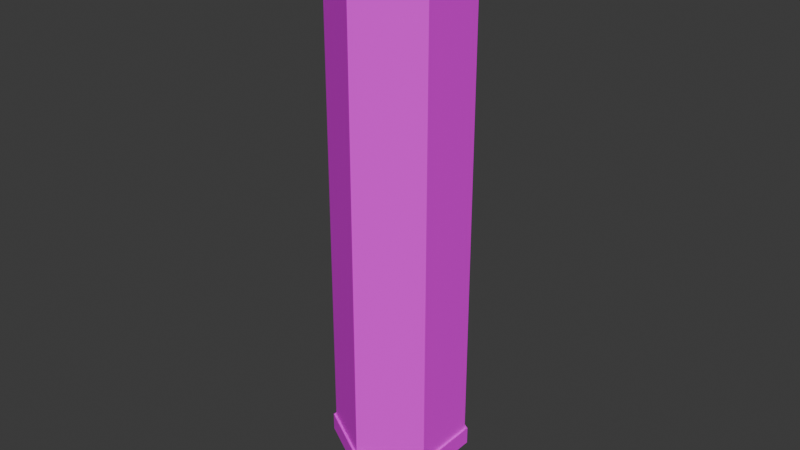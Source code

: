 # Source: 12_Gauge.blend  (saved by Blender 4.2.66; exported with 4.5.12 LTS)
import bpy
from mathutils import Matrix  # noqa: F401  (used for matrix-valued properties, if any)

bpy.ops.wm.read_factory_settings(use_empty=True)
scene = bpy.context.scene
scene.name = 'Scene'

# ---- collections
col_collection = bpy.data.collections.new('Collection'); scene.collection.children.link(col_collection)

# ---- images (referenced by path relative to the original .blend; pixels are not part of the script)
import os
ASSET_DIR = os.environ.get("B2B_ASSET_DIR", "")  # directory of the original .blend (textures are referenced by path, not embedded)
HERE = os.path.dirname(os.path.abspath(__file__))  # packed textures are extracted next to this script under _unpacked/

def load_image(name, relpath, width, height, colorspace="sRGB"):
    """Load a texture the original file referenced (path relative to the .blend, or extracted next to this script)."""
    p = next((c for c in (os.path.join(HERE, relpath), os.path.join(ASSET_DIR, relpath)) if relpath and os.path.exists(c)), "")
    if p:
        img = bpy.data.images.load(p, check_existing=True)
        img.name = name
    else:  # same state as the original file: an image datablock whose file is absent (Cycles renders it pink)
        img = bpy.data.images.new(name, width, height)
        img.source = "FILE"
        img.filepath = "//" + (relpath or name)
    img.colorspace_settings.name = colorspace
    return img
img_shotgunshelltexture_png_001 = load_image('ShotgunShellTexture.png.001', 'ShotgunShellTexture.png', 1024, 1024, 'sRGB')
img_shotgunshelltexture_png = load_image('ShotgunShellTexture.png', 'ShotgunShellTexturePrimer.png', 1024, 1024, 'sRGB')

# ---- materials (node trees are filled in below, after node groups)
mat_material_001 = bpy.data.materials.new('Material.001')
mat_material_002 = bpy.data.materials.new('Material.002')
mat_material_003 = bpy.data.materials.new('Material.003')

# ---- material node trees
mat_material_001.use_nodes = True; mat_material_001.node_tree.nodes.clear()
_N = mat_material_001.node_tree.nodes; _L = mat_material_001.node_tree.links
n0 = _N.new('ShaderNodeBsdfPrincipled'); n0.name = 'Principled BSDF'; n0.location = (10, 300)
n1 = _N.new('ShaderNodeOutputMaterial'); n1.name = 'Material Output'; n1.location = (300, 300)
n2 = _N.new('ShaderNodeTexImage'); n2.name = 'Image Texture'; n2.location = (-280, 280)
n2.image = img_shotgunshelltexture_png_001
n2.interpolation = 'Closest'
_L.new(n0.outputs[0], n1.inputs[0])
_L.new(n2.outputs[0], n0.inputs[0])
n1.is_active_output = True
mat_material_002.use_nodes = True; mat_material_002.node_tree.nodes.clear()
_N = mat_material_002.node_tree.nodes; _L = mat_material_002.node_tree.links
n0 = _N.new('ShaderNodeBsdfPrincipled'); n0.name = 'Principled BSDF'; n0.location = (10, 300)
n1 = _N.new('ShaderNodeOutputMaterial'); n1.name = 'Material Output'; n1.location = (300, 300)
n2 = _N.new('ShaderNodeTexImage'); n2.name = 'Image Texture'; n2.location = (-280, 280)
n2.image = img_shotgunshelltexture_png
n2.interpolation = 'Closest'
_L.new(n0.outputs[0], n1.inputs[0])
_L.new(n2.outputs[0], n0.inputs[0])
n1.is_active_output = True
mat_material_003.use_nodes = True; mat_material_003.node_tree.nodes.clear()
_N = mat_material_003.node_tree.nodes; _L = mat_material_003.node_tree.links
n0 = _N.new('ShaderNodeBsdfPrincipled'); n0.name = 'Principled BSDF'; n0.location = (10, 300)
n1 = _N.new('ShaderNodeOutputMaterial'); n1.name = 'Material Output'; n1.location = (300, 300)
_L.new(n0.outputs[0], n1.inputs[0])
n1.is_active_output = True

# ---- world
world_world = bpy.data.worlds.new('World'); scene.world = world_world
world_world.use_nodes = True; world_world.node_tree.nodes.clear()
_N = world_world.node_tree.nodes; _L = world_world.node_tree.links
n0 = _N.new('ShaderNodeOutputWorld'); n0.name = 'World Output'; n0.location = (300, 300)
n1 = _N.new('ShaderNodeBackground'); n1.name = 'Background'; n1.location = (10, 300)
n1.inputs[0].default_value = (0.05088, 0.05088, 0.05088, 1.0)
_L.new(n1.outputs[0], n0.inputs[0])
n0.is_active_output = True
world_world.color = (0.05088, 0.05088, 0.05088)
world_world.sun_shadow_jitter_overblur = 0.0

# ---- meshes
me_circle = bpy.data.meshes.new('Circle')
me_circle.from_pydata([(-0.0005311, 0.04623, -0.0008492), (-0.01863, 0.03579, -0.0008492), (-0.01863, 0.01489, -0.0008492), (-0.0005311, 0.004446, -0.0008492), (0.01756, 0.01489, -0.0008492), (0.01756, 0.03579, -0.0008492), (-0.0004636, 0.004482, 0.004394), (0.01763, 0.01493, 0.004394), (-0.01856, 0.03582, 0.004394), (-0.01856, 0.01493, 0.004394), (0.01763, 0.03582, 0.004394), (-0.0004636, 0.04627, 0.004394), (-0.01933, 0.03627, -0.0008492), (-0.0004636, 0.04717, -0.0008492), (-0.01933, 0.01448, -0.0008492), (-0.0004636, 0.003586, -0.0008492), (0.01841, 0.01448, -0.0008492), (0.01841, 0.03627, -0.0008492), (0.01841, 0.01448, 0.004779), (-0.01933, 0.01448, 0.004779), (0.01841, 0.03627, 0.004779), (-0.0004636, 0.003586, 0.004779), (-0.01933, 0.03627, 0.004779), (-0.0004636, 0.04717, 0.004779)], [], [(8, 22, 19, 9), (5, 17, 16, 4), (10, 20, 23, 11), (1, 12, 13, 0), (7, 18, 20, 10), (4, 16, 15, 3), (13, 23, 20, 17), (12, 22, 23, 13), (15, 21, 19, 14), (17, 20, 18, 16), (14, 19, 22, 12), (16, 18, 21, 15), (2, 14, 12, 1), (11, 23, 22, 8), (0, 13, 17, 5), (6, 21, 18, 7), (3, 15, 14, 2), (9, 19, 21, 6), (1, 0, 5, 4, 3, 2)])
me_circle.polygons.foreach_set('material_index', [1, 1, 1, 1, 1, 1, 0, 0, 0, 0, 0, 0, 1, 1, 1, 1, 1, 1, 1])
_uv = me_circle.uv_layers.new(name='UVMap')
_uv.uv.foreach_set('vector', [0.9242, 0.282, 0.944, 0.27, 0.944, 0.77, 0.9242, 0.7614, -0.00534, 0.8033, -0.02516, 0.8194, -0.02516, 0.228, -0.00534, 0.2362, 0.07278, 0.2436, 0.05603, 0.23, 0.5, 9.749e-09, 0.4985, 0.02303, 1.002, 0.7579, 1.025, 0.772, 0.5, 1.091, 0.4982, 1.064, 0.07278, 0.723, 0.05603, 0.73, 0.05603, 0.23, 0.07278, 0.2436, -0.00534, 0.2362, -0.02516, 0.228, 0.5, -0.09143, 0.4982, -0.07003, 1.898, 0.0, 1.898, 0.03187, 2.837, 0.03187, 2.837, 0.0, 0.958, 0.0, 0.958, 0.03187, 1.898, 0.03187, 1.898, 0.0, -0.9209, 5.43e-08, -0.9209, 0.03187, 0.01855, 0.03187, 0.01855, 5.43e-08, -2.8, 5.43e-08, -2.8, 0.03187, -1.86, 0.03187, -1.86, 5.43e-08, 0.01855, 5.43e-08, 0.01855, 0.03187, 0.958, 0.03187, 0.958, 0.0, -1.86, 5.43e-08, -1.86, 0.03187, -0.9209, 0.03187, -0.9209, 5.43e-08, 1.002, 0.1908, 1.025, 0.1806, 1.025, 0.772, 1.002, 0.7579, 0.4985, 0.02303, 0.5, 9.749e-09, 0.944, 0.27, 0.9242, 0.282, 0.4982, 1.064, 0.5, 1.091, -0.02516, 0.8194, -0.00534, 0.8033, 0.4985, 0.9819, 0.5, 1.0, 0.05603, 0.73, 0.07278, 0.723, 0.4982, -0.07003, 0.5, -0.09143, 1.025, 0.1806, 1.002, 0.1908, 0.9242, 0.7614, 0.944, 0.77, 0.5, 1.0, 0.4985, 0.9819, 1.002, 0.7579, 0.4982, 1.064, -0.00534, 0.8033, -0.00534, 0.2362, 0.4982, -0.07003, 1.002, 0.1908])
me_circle.materials.append(mat_material_001)
me_circle.materials.append(mat_material_002)
me_circle.update()
me_circle_001 = bpy.data.meshes.new('Circle.001')
me_circle_001.from_pydata([(-0.0004636, 0.04627, 0.1519), (-0.01856, 0.03582, 0.1519), (-0.01856, 0.01493, 0.1519), (-0.0004636, 0.004482, 0.1519), (0.01763, 0.01493, 0.1519), (0.01763, 0.03582, 0.1519), (-0.0004636, 0.004482, 0.004394), (0.01763, 0.01493, 0.004394), (-0.01856, 0.03582, 0.004394), (-0.01856, 0.01493, 0.004394), (0.01763, 0.03582, 0.004394), (-0.0004636, 0.04627, 0.004394)], [], [(7, 4, 3, 6), (9, 2, 1, 8), (10, 5, 4, 7), (6, 3, 2, 9), (8, 1, 0, 11), (11, 0, 5, 10), (1, 2, 3, 4, 5, 0)])
me_circle_001.polygons.foreach_set('material_index', [0, 0, 0, 0, 0, 0, 2])
_uv = me_circle_001.uv_layers.new(name='UVMap')
_uv.uv.foreach_set('vector', [-1.86, 0.03187, -1.86, 1.0, -0.9209, 1.0, -0.9209, 0.03187, 0.01855, 0.03187, 0.01855, 1.0, 0.958, 1.0, 0.958, 0.03187, -2.8, 0.03187, -2.8, 1.0, -1.86, 1.0, -1.86, 0.03187, -0.9209, 0.03187, -0.9209, 1.0, 0.01855, 1.0, 0.01855, 0.03187, 0.958, 0.03187, 0.958, 1.0, 1.898, 1.0, 1.898, 0.03187, 1.898, 0.03187, 1.898, 1.0, 2.837, 1.0, 2.837, 0.03187, -0.007003, 0.3398, -0.007003, 0.4102, 0.5, 0.4455, 1.007, 0.4102, 1.007, 0.3398, 0.5, 0.3045])
me_circle_001.materials.append(mat_material_001)
me_circle_001.materials.append(mat_material_002)
me_circle_001.materials.append(mat_material_003)
me_circle_001.update()

# ---- objects
ob_primer = bpy.data.objects.new('Primer', me_circle)
ob_shell = bpy.data.objects.new('Shell', me_circle_001)

# ---- transforms, parenting, visibility, modifiers, constraints
ob_primer.location = (0.0, -0.02538, 0.0004636)
ob_shell.location = (0.0, -0.02538, 0.0004636)

# ---- collection membership
col_collection.objects.link(ob_primer)
col_collection.objects.link(ob_shell)

# ---- scene / render settings (as saved in the file)
scene.frame_start = 1; scene.frame_end = 250; scene.frame_set(1)
scene.render.engine = 'BLENDER_EEVEE_NEXT'
bpy.context.view_layer.update()

# ---- added for rendering (the .blend has no active camera and no usable light): camera, sun
cam_auto = bpy.data.cameras.new('AutoCamera')
cam_auto.lens = 50.0
cam_auto.sensor_width = 36.0
cam_auto.clip_end = 1000.0
ob_auto_camera = bpy.data.objects.new('AutoCamera', cam_auto)
scene.collection.objects.link(ob_auto_camera)
ob_auto_camera.location = (0.184581, -0.222054, 0.224043)
ob_auto_camera.rotation_euler = (1.09748, -7.21219e-08, 0.694738)
scene.camera = ob_auto_camera
light_auto_sun = bpy.data.lights.new('AutoSun', 'SUN')
light_auto_sun.energy = 3.0
light_auto_sun.angle = 0.0523599
ob_auto_sun = bpy.data.objects.new('AutoSun', light_auto_sun)
scene.collection.objects.link(ob_auto_sun)
ob_auto_sun.rotation_euler = (0.872665, 0.174533, 0.523599)
bpy.context.view_layer.update()
